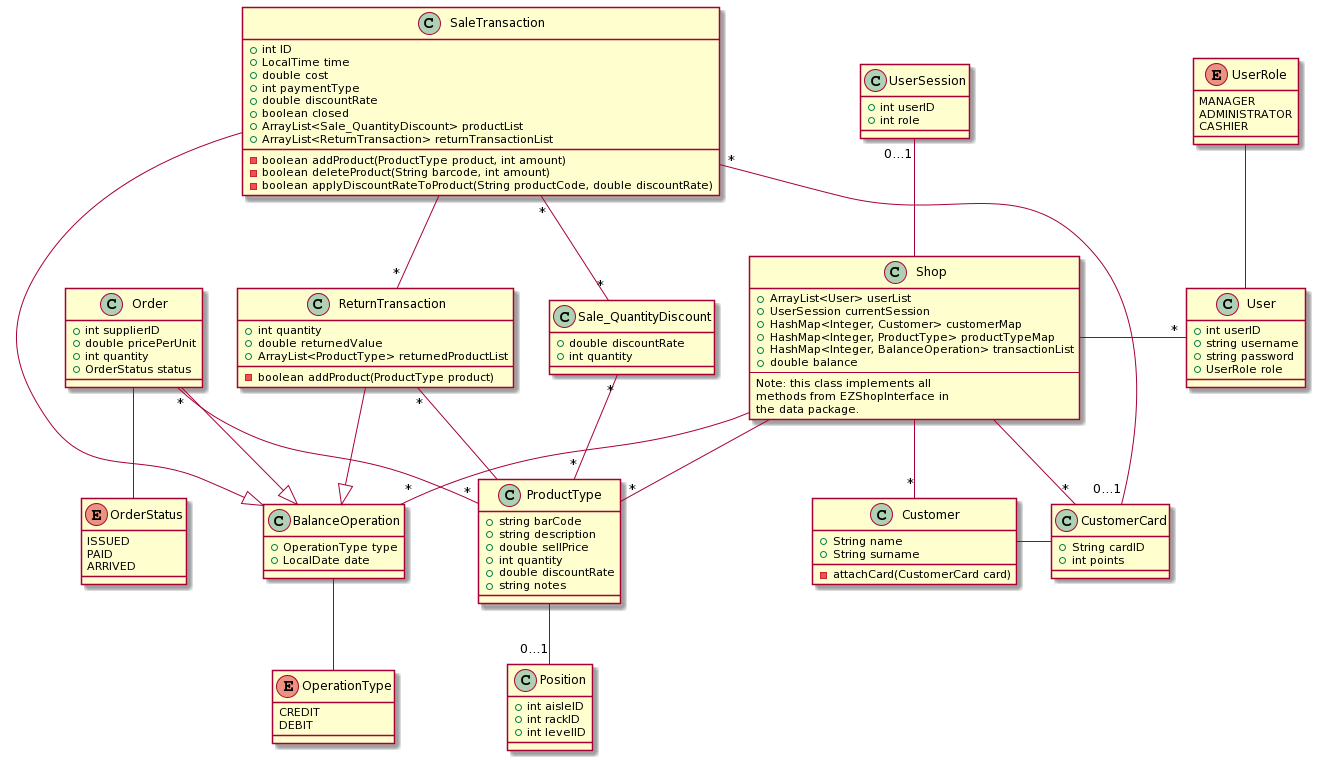

The diagram above was rendered by PlantUML. Its source (embedded in the PNG):
@startuml
class Shop {
+ ArrayList<User> userList
+ UserSession currentSession
+ HashMap<Integer, Customer> customerMap
+ HashMap<Integer, ProductType> productTypeMap
+ HashMap<Integer, BalanceOperation> transactionList
+ double balance
--
Note: this class implements all
methods from EZShopInterface in
the data package.
}

class User {
+ int userID
+ string username
+ string password
+ UserRole role
}
class UserSession {
+ int userID
+ int role
}
class BalanceOperation {
+ OperationType type
+ LocalDate date
}
class SaleTransaction {
+ int ID
+ LocalTime time
+ double cost
+ int paymentType
+ double discountRate
+ boolean closed
+ ArrayList<Sale_QuantityDiscount> productList
+ ArrayList<ReturnTransaction> returnTransactionList
- boolean addProduct(ProductType product, int amount)
- boolean deleteProduct(String barcode, int amount)
- boolean applyDiscountRateToProduct(String productCode, double discountRate)
}
class Sale_QuantityDiscount {
+ double discountRate
+ int quantity
}
class Order {
+ int supplierID
+ double pricePerUnit
+ int quantity
+ OrderStatus status
}
class ReturnTransaction {
+ int quantity
+ double returnedValue
+ ArrayList<ProductType> returnedProductList
- boolean addProduct(ProductType product)
}
class ProductType {
+ string barCode
+ string description
+ double sellPrice
+ int quantity
+ double discountRate
+ string notes
}
class Position {
+ int aisleID
+ int rackID
+ int levelID
}
class Customer {
+ String name
+ String surname
- attachCard(CustomerCard card)
}
class CustomerCard {
+ String cardID
+ int points
}
enum OrderStatus {
    ISSUED
    PAID
    ARRIVED
}
enum OperationType {
    CREDIT
    DEBIT
}
enum UserRole {
  MANAGER
  ADMINISTRATOR
  CASHIER
}

Shop -up-"0...1" UserSession
Shop -right-"*" User
User -up- UserRole
Shop -down-"*" BalanceOperation
Shop -down-"*" ProductType
SaleTransaction --|> BalanceOperation
Order --|> BalanceOperation
ReturnTransaction --|> BalanceOperation
BalanceOperation -down- OperationType
ProductType --"0...1" Position
Order "*"--"*" ProductType
Order -- OrderStatus
SaleTransaction "*"--"*" Sale_QuantityDiscount
Sale_QuantityDiscount "*"--"*" ProductType
SaleTransaction "*"--"0...1" CustomerCard
SaleTransaction --"*" ReturnTransaction
ReturnTransaction "*"-- ProductType
Shop -down-"*" Customer
Shop -down-"*" CustomerCard
Customer -right- CustomerCard
@enduml